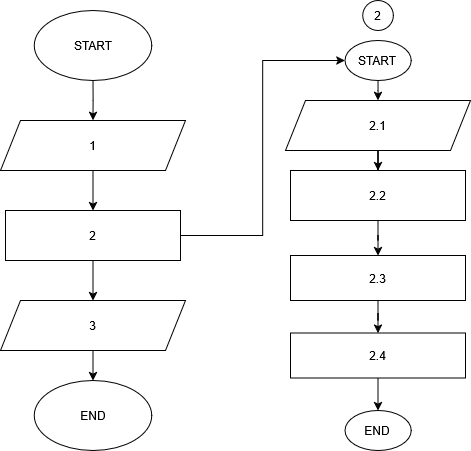

The diagram above was exported from draw.io. Its source (the exported page's mxGraphModel, read from the mxfile embedded in the PNG):
<mxGraphModel dx="1832" dy="981" grid="1" gridSize="10" guides="1" tooltips="1" connect="1" arrows="1" fold="1" page="1" pageScale="1" pageWidth="850" pageHeight="1100" math="0" shadow="0">
  <root>
    <mxCell id="0" />
    <mxCell id="1" parent="0" />
    <mxCell id="li-xmaivT0VjUw0zIAt2-2" edge="1" parent="1" source="HXPDCYIqdZBdo6CYD9q9-1" style="edgeStyle=orthogonalEdgeStyle;rounded=0;orthogonalLoop=1;jettySize=auto;html=1;" target="HXPDCYIqdZBdo6CYD9q9-5" value="">
      <mxGeometry relative="1" as="geometry" />
    </mxCell>
    <mxCell id="HXPDCYIqdZBdo6CYD9q9-1" parent="1" style="shape=parallelogram;perimeter=parallelogramPerimeter;whiteSpace=wrap;html=1;fixedSize=1;" value="1" vertex="1">
      <mxGeometry height="50" width="185" x="255" y="190" as="geometry" />
    </mxCell>
    <mxCell id="HXPDCYIqdZBdo6CYD9q9-3" edge="1" parent="1" source="HXPDCYIqdZBdo6CYD9q9-2" style="edgeStyle=orthogonalEdgeStyle;rounded=0;orthogonalLoop=1;jettySize=auto;html=1;entryX=0.5;entryY=0;entryDx=0;entryDy=0;" target="HXPDCYIqdZBdo6CYD9q9-1">
      <mxGeometry relative="1" as="geometry" />
    </mxCell>
    <mxCell id="HXPDCYIqdZBdo6CYD9q9-2" parent="1" style="ellipse;whiteSpace=wrap;html=1;" value="START" vertex="1">
      <mxGeometry height="70" width="117.5" x="288.75" y="80" as="geometry" />
    </mxCell>
    <mxCell id="li-xmaivT0VjUw0zIAt2-3" edge="1" parent="1" source="HXPDCYIqdZBdo6CYD9q9-5" style="edgeStyle=orthogonalEdgeStyle;rounded=0;orthogonalLoop=1;jettySize=auto;html=1;" target="li-xmaivT0VjUw0zIAt2-1" value="">
      <mxGeometry relative="1" as="geometry" />
    </mxCell>
    <mxCell id="li-xmaivT0VjUw0zIAt2-23" edge="1" parent="1" source="HXPDCYIqdZBdo6CYD9q9-5" style="edgeStyle=orthogonalEdgeStyle;rounded=0;orthogonalLoop=1;jettySize=auto;html=1;entryX=0;entryY=0.5;entryDx=0;entryDy=0;" target="li-xmaivT0VjUw0zIAt2-11">
      <mxGeometry relative="1" as="geometry" />
    </mxCell>
    <mxCell id="HXPDCYIqdZBdo6CYD9q9-5" parent="1" style="rounded=0;whiteSpace=wrap;html=1;" value="2" vertex="1">
      <mxGeometry height="50" width="175" x="260" y="280" as="geometry" />
    </mxCell>
    <mxCell id="HXPDCYIqdZBdo6CYD9q9-12" parent="1" style="ellipse;whiteSpace=wrap;html=1;" value="END" vertex="1">
      <mxGeometry height="70" width="117.5" x="288.75" y="450" as="geometry" />
    </mxCell>
    <mxCell id="li-xmaivT0VjUw0zIAt2-4" edge="1" parent="1" source="li-xmaivT0VjUw0zIAt2-1" style="edgeStyle=orthogonalEdgeStyle;rounded=0;orthogonalLoop=1;jettySize=auto;html=1;" target="HXPDCYIqdZBdo6CYD9q9-12" value="">
      <mxGeometry relative="1" as="geometry" />
    </mxCell>
    <mxCell id="li-xmaivT0VjUw0zIAt2-1" parent="1" style="shape=parallelogram;perimeter=parallelogramPerimeter;whiteSpace=wrap;html=1;fixedSize=1;" value="3" vertex="1">
      <mxGeometry height="50" width="185" x="255" y="370" as="geometry" />
    </mxCell>
    <mxCell id="li-xmaivT0VjUw0zIAt2-5" edge="1" parent="1" source="li-xmaivT0VjUw0zIAt2-6" style="edgeStyle=orthogonalEdgeStyle;rounded=0;orthogonalLoop=1;jettySize=auto;html=1;" target="li-xmaivT0VjUw0zIAt2-8" value="">
      <mxGeometry relative="1" as="geometry" />
    </mxCell>
    <mxCell id="li-xmaivT0VjUw0zIAt2-6" parent="1" style="shape=parallelogram;perimeter=parallelogramPerimeter;whiteSpace=wrap;html=1;fixedSize=1;" value="2.1" vertex="1">
      <mxGeometry height="50" width="185" x="540" y="170" as="geometry" />
    </mxCell>
    <mxCell id="li-xmaivT0VjUw0zIAt2-7" edge="1" parent="1" source="li-xmaivT0VjUw0zIAt2-8" style="edgeStyle=orthogonalEdgeStyle;rounded=0;orthogonalLoop=1;jettySize=auto;html=1;" target="li-xmaivT0VjUw0zIAt2-14" value="">
      <mxGeometry relative="1" as="geometry" />
    </mxCell>
    <mxCell id="li-xmaivT0VjUw0zIAt2-8" parent="1" style="rounded=0;whiteSpace=wrap;html=1;" value="2.2" vertex="1">
      <mxGeometry height="50" width="175" x="545" y="240" as="geometry" />
    </mxCell>
    <mxCell id="li-xmaivT0VjUw0zIAt2-9" parent="1" style="ellipse;whiteSpace=wrap;html=1;" value="END" vertex="1">
      <mxGeometry height="40" width="66.25" x="599.39" y="480" as="geometry" />
    </mxCell>
    <mxCell id="li-xmaivT0VjUw0zIAt2-10" edge="1" parent="1" source="li-xmaivT0VjUw0zIAt2-11" style="edgeStyle=orthogonalEdgeStyle;rounded=0;orthogonalLoop=1;jettySize=auto;html=1;" target="li-xmaivT0VjUw0zIAt2-6" value="">
      <mxGeometry relative="1" as="geometry" />
    </mxCell>
    <mxCell id="li-xmaivT0VjUw0zIAt2-11" parent="1" style="ellipse;whiteSpace=wrap;html=1;" value="START" vertex="1">
      <mxGeometry height="40" width="66.25" x="599.38" y="110" as="geometry" />
    </mxCell>
    <mxCell id="li-xmaivT0VjUw0zIAt2-12" parent="1" style="ellipse;whiteSpace=wrap;html=1;" value="2" vertex="1">
      <mxGeometry height="30" width="30.61" x="617.2" y="70" as="geometry" />
    </mxCell>
    <mxCell id="li-xmaivT0VjUw0zIAt2-20" edge="1" parent="1" source="li-xmaivT0VjUw0zIAt2-14" style="edgeStyle=orthogonalEdgeStyle;rounded=0;orthogonalLoop=1;jettySize=auto;html=1;" target="li-xmaivT0VjUw0zIAt2-19" value="">
      <mxGeometry relative="1" as="geometry" />
    </mxCell>
    <mxCell id="li-xmaivT0VjUw0zIAt2-14" parent="1" style="rounded=0;whiteSpace=wrap;html=1;" value="2.3" vertex="1">
      <mxGeometry height="45" width="175" x="545.01" y="325" as="geometry" />
    </mxCell>
    <mxCell id="li-xmaivT0VjUw0zIAt2-22" edge="1" parent="1" source="li-xmaivT0VjUw0zIAt2-19" style="edgeStyle=orthogonalEdgeStyle;rounded=0;orthogonalLoop=1;jettySize=auto;html=1;" target="li-xmaivT0VjUw0zIAt2-9" value="">
      <mxGeometry relative="1" as="geometry" />
    </mxCell>
    <mxCell id="li-xmaivT0VjUw0zIAt2-19" parent="1" style="rounded=0;whiteSpace=wrap;html=1;" value="2.4" vertex="1">
      <mxGeometry height="45" width="175" x="545.01" y="402.5" as="geometry" />
    </mxCell>
  </root>
</mxGraphModel>